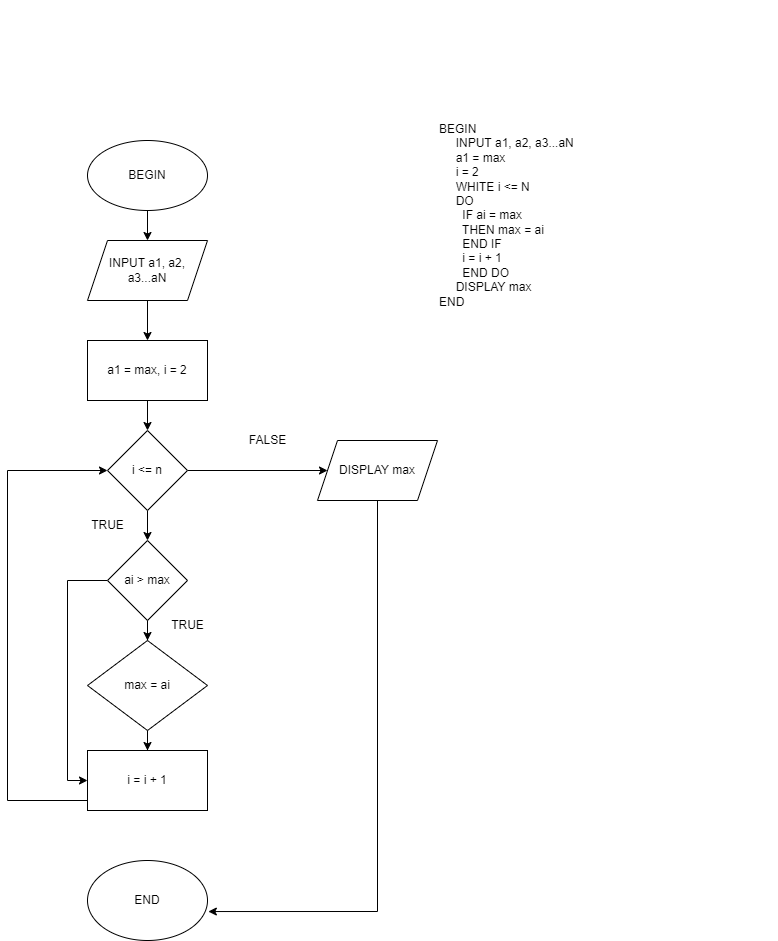

The diagram above was exported from draw.io. Its source (the exported page's mxGraphModel, read from the mxfile embedded in the PNG):
<mxGraphModel dx="1038" dy="1690" grid="1" gridSize="10" guides="1" tooltips="1" connect="1" arrows="1" fold="1" page="1" pageScale="1" pageWidth="827" pageHeight="1169" math="0" shadow="0">
  <root>
    <mxCell id="0" />
    <mxCell id="1" parent="0" />
    <mxCell id="CJlbuJpo1_PPWI5rzXpf-4" value="" style="edgeStyle=orthogonalEdgeStyle;rounded=0;orthogonalLoop=1;jettySize=auto;html=1;" parent="1" source="CJlbuJpo1_PPWI5rzXpf-1" target="CJlbuJpo1_PPWI5rzXpf-2" edge="1">
      <mxGeometry relative="1" as="geometry" />
    </mxCell>
    <mxCell id="CJlbuJpo1_PPWI5rzXpf-1" value="BEGIN" style="ellipse;whiteSpace=wrap;html=1;" parent="1" vertex="1">
      <mxGeometry x="230" y="40" width="120" height="70" as="geometry" />
    </mxCell>
    <mxCell id="CJlbuJpo1_PPWI5rzXpf-5" value="" style="edgeStyle=orthogonalEdgeStyle;rounded=0;orthogonalLoop=1;jettySize=auto;html=1;" parent="1" source="CJlbuJpo1_PPWI5rzXpf-2" target="CJlbuJpo1_PPWI5rzXpf-3" edge="1">
      <mxGeometry relative="1" as="geometry" />
    </mxCell>
    <mxCell id="CJlbuJpo1_PPWI5rzXpf-2" value="INPUT a1, a2, a3...aN" style="shape=parallelogram;perimeter=parallelogramPerimeter;whiteSpace=wrap;html=1;fixedSize=1;" parent="1" vertex="1">
      <mxGeometry x="230" y="140" width="120" height="60" as="geometry" />
    </mxCell>
    <mxCell id="CJlbuJpo1_PPWI5rzXpf-7" value="" style="edgeStyle=orthogonalEdgeStyle;rounded=0;orthogonalLoop=1;jettySize=auto;html=1;" parent="1" source="CJlbuJpo1_PPWI5rzXpf-3" target="CJlbuJpo1_PPWI5rzXpf-6" edge="1">
      <mxGeometry relative="1" as="geometry" />
    </mxCell>
    <mxCell id="CJlbuJpo1_PPWI5rzXpf-3" value="a1 = max, i = 2" style="rounded=0;whiteSpace=wrap;html=1;" parent="1" vertex="1">
      <mxGeometry x="230" y="240" width="120" height="60" as="geometry" />
    </mxCell>
    <mxCell id="CJlbuJpo1_PPWI5rzXpf-9" style="edgeStyle=orthogonalEdgeStyle;rounded=0;orthogonalLoop=1;jettySize=auto;html=1;" parent="1" source="CJlbuJpo1_PPWI5rzXpf-6" target="CJlbuJpo1_PPWI5rzXpf-8" edge="1">
      <mxGeometry relative="1" as="geometry" />
    </mxCell>
    <mxCell id="CJlbuJpo1_PPWI5rzXpf-12" value="" style="edgeStyle=orthogonalEdgeStyle;rounded=0;orthogonalLoop=1;jettySize=auto;html=1;" parent="1" source="CJlbuJpo1_PPWI5rzXpf-6" target="CJlbuJpo1_PPWI5rzXpf-11" edge="1">
      <mxGeometry relative="1" as="geometry" />
    </mxCell>
    <mxCell id="CJlbuJpo1_PPWI5rzXpf-6" value="i &amp;lt;= n" style="rhombus;whiteSpace=wrap;html=1;" parent="1" vertex="1">
      <mxGeometry x="250" y="330" width="80" height="80" as="geometry" />
    </mxCell>
    <mxCell id="CJlbuJpo1_PPWI5rzXpf-20" style="edgeStyle=orthogonalEdgeStyle;rounded=0;orthogonalLoop=1;jettySize=auto;html=1;entryX=1.007;entryY=0.638;entryDx=0;entryDy=0;entryPerimeter=0;" parent="1" source="CJlbuJpo1_PPWI5rzXpf-8" target="CJlbuJpo1_PPWI5rzXpf-19" edge="1">
      <mxGeometry relative="1" as="geometry">
        <Array as="points">
          <mxPoint x="520" y="811" />
        </Array>
      </mxGeometry>
    </mxCell>
    <mxCell id="CJlbuJpo1_PPWI5rzXpf-8" value="DISPLAY max" style="shape=parallelogram;perimeter=parallelogramPerimeter;whiteSpace=wrap;html=1;fixedSize=1;" parent="1" vertex="1">
      <mxGeometry x="460" y="340" width="120" height="60" as="geometry" />
    </mxCell>
    <mxCell id="CJlbuJpo1_PPWI5rzXpf-10" value="FALSE" style="text;html=1;align=center;verticalAlign=middle;resizable=0;points=[];autosize=1;strokeColor=none;fillColor=none;" parent="1" vertex="1">
      <mxGeometry x="380" y="325" width="60" height="30" as="geometry" />
    </mxCell>
    <mxCell id="CJlbuJpo1_PPWI5rzXpf-15" value="" style="edgeStyle=orthogonalEdgeStyle;rounded=0;orthogonalLoop=1;jettySize=auto;html=1;" parent="1" source="CJlbuJpo1_PPWI5rzXpf-11" target="CJlbuJpo1_PPWI5rzXpf-14" edge="1">
      <mxGeometry relative="1" as="geometry" />
    </mxCell>
    <mxCell id="pDG34zmmNIawU4lPFyzn-3" style="edgeStyle=orthogonalEdgeStyle;rounded=0;orthogonalLoop=1;jettySize=auto;html=1;entryX=0;entryY=0.5;entryDx=0;entryDy=0;" edge="1" parent="1" source="CJlbuJpo1_PPWI5rzXpf-11" target="CJlbuJpo1_PPWI5rzXpf-16">
      <mxGeometry relative="1" as="geometry">
        <Array as="points">
          <mxPoint x="210" y="480" />
          <mxPoint x="210" y="680" />
        </Array>
      </mxGeometry>
    </mxCell>
    <mxCell id="CJlbuJpo1_PPWI5rzXpf-11" value="ai &amp;gt; max" style="rhombus;whiteSpace=wrap;html=1;" parent="1" vertex="1">
      <mxGeometry x="250" y="440" width="80" height="80" as="geometry" />
    </mxCell>
    <mxCell id="CJlbuJpo1_PPWI5rzXpf-13" value="TRUE" style="text;html=1;align=center;verticalAlign=middle;resizable=0;points=[];autosize=1;strokeColor=none;fillColor=none;" parent="1" vertex="1">
      <mxGeometry x="220" y="410" width="60" height="30" as="geometry" />
    </mxCell>
    <mxCell id="CJlbuJpo1_PPWI5rzXpf-17" value="" style="edgeStyle=orthogonalEdgeStyle;rounded=0;orthogonalLoop=1;jettySize=auto;html=1;" parent="1" source="CJlbuJpo1_PPWI5rzXpf-14" target="CJlbuJpo1_PPWI5rzXpf-16" edge="1">
      <mxGeometry relative="1" as="geometry" />
    </mxCell>
    <mxCell id="CJlbuJpo1_PPWI5rzXpf-14" value="max = ai" style="rhombus;whiteSpace=wrap;html=1;" parent="1" vertex="1">
      <mxGeometry x="230" y="540" width="120" height="90" as="geometry" />
    </mxCell>
    <mxCell id="pDG34zmmNIawU4lPFyzn-5" style="edgeStyle=orthogonalEdgeStyle;rounded=0;orthogonalLoop=1;jettySize=auto;html=1;entryX=0;entryY=0.5;entryDx=0;entryDy=0;exitX=0;exitY=0.75;exitDx=0;exitDy=0;" edge="1" parent="1" source="CJlbuJpo1_PPWI5rzXpf-16" target="CJlbuJpo1_PPWI5rzXpf-6">
      <mxGeometry relative="1" as="geometry">
        <Array as="points">
          <mxPoint x="230" y="700" />
          <mxPoint x="150" y="700" />
          <mxPoint x="150" y="370" />
        </Array>
      </mxGeometry>
    </mxCell>
    <mxCell id="CJlbuJpo1_PPWI5rzXpf-16" value="i = i + 1" style="rounded=0;whiteSpace=wrap;html=1;" parent="1" vertex="1">
      <mxGeometry x="230" y="650" width="120" height="60" as="geometry" />
    </mxCell>
    <mxCell id="CJlbuJpo1_PPWI5rzXpf-19" value="END" style="ellipse;whiteSpace=wrap;html=1;" parent="1" vertex="1">
      <mxGeometry x="230" y="760" width="120" height="80" as="geometry" />
    </mxCell>
    <mxCell id="CJlbuJpo1_PPWI5rzXpf-23" value="&lt;div&gt;BEGIN&lt;/div&gt;&lt;div&gt;&amp;nbsp; &amp;nbsp; &amp;nbsp;INPUT a1, a2, a3...aN&lt;/div&gt;&lt;div&gt;&amp;nbsp; &amp;nbsp; &amp;nbsp;a1 = max&lt;/div&gt;&lt;div&gt;&amp;nbsp; &amp;nbsp; &amp;nbsp;i = 2&lt;/div&gt;&lt;div&gt;&amp;nbsp; &amp;nbsp; &amp;nbsp;WHITE i &amp;lt;= N&lt;/div&gt;&lt;div&gt;&amp;nbsp; &amp;nbsp; &amp;nbsp;DO&lt;/div&gt;&lt;div&gt;&amp;nbsp; &amp;nbsp; &amp;nbsp; &amp;nbsp;IF ai = max&lt;/div&gt;&lt;div&gt;&amp;nbsp; &amp;nbsp; &amp;nbsp; &amp;nbsp;THEN max = ai&lt;/div&gt;&lt;div&gt;&amp;nbsp; &amp;nbsp; &amp;nbsp; &amp;nbsp;END IF&lt;/div&gt;&lt;div&gt;&amp;nbsp; &amp;nbsp; &amp;nbsp; &amp;nbsp;i = i + 1&lt;/div&gt;&lt;div&gt;&amp;nbsp; &amp;nbsp; &amp;nbsp; &amp;nbsp;END DO&lt;/div&gt;&lt;div&gt;&amp;nbsp; &amp;nbsp; &amp;nbsp;DISPLAY max&lt;/div&gt;&lt;div&gt;END&lt;/div&gt;" style="text;html=1;strokeColor=none;fillColor=none;align=left;verticalAlign=middle;whiteSpace=wrap;rounded=0;" parent="1" vertex="1">
      <mxGeometry x="580" y="-100" width="340" height="430" as="geometry" />
    </mxCell>
    <mxCell id="pDG34zmmNIawU4lPFyzn-1" value="TRUE&lt;br&gt;" style="text;html=1;align=center;verticalAlign=middle;resizable=0;points=[];autosize=1;strokeColor=none;fillColor=none;" vertex="1" parent="1">
      <mxGeometry x="300" y="510" width="60" height="30" as="geometry" />
    </mxCell>
  </root>
</mxGraphModel>